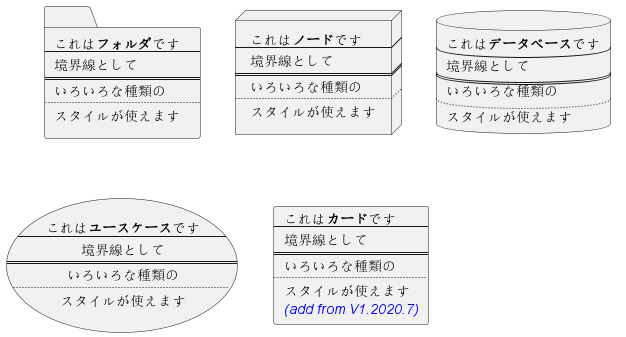

The diagram above was rendered by PlantUML. Its source (embedded in the PNG):
@startuml
folder フォルダ [
これは<b>フォルダ</b>です
----
境界線として
====
いろいろな種類の
....
スタイルが使えます
]

node ノード [
これは<b>ノード</b>です
----
境界線として
====
いろいろな種類の
....
スタイルが使えます
]

database データベース [
これは<b>データベース</b>です
----
境界線として
====
いろいろな種類の
....
スタイルが使えます
]

usecase ユースケース [
これは<b>ユースケース</b>です
----
境界線として
====
いろいろな種類の
....
スタイルが使えます
]

card カード [
これは<b>カード</b>です
----
境界線として
====
いろいろな種類の
....
スタイルが使えます
<i><color:blue>(add from V1.2020.7)</color></i>
]
@enduml